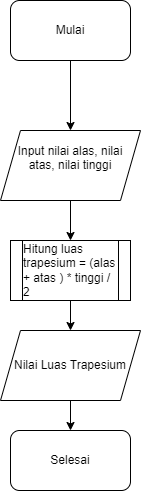

The diagram above was exported from draw.io. Its source (the exported page's mxGraphModel, read from the mxfile embedded in the PNG):
<mxGraphModel dx="521" dy="581" grid="1" gridSize="10" guides="1" tooltips="1" connect="1" arrows="1" fold="1" page="1" pageScale="1" pageWidth="850" pageHeight="1100" math="0" shadow="0">
  <root>
    <mxCell id="0" />
    <mxCell id="1" parent="0" />
    <mxCell id="q7ZamcYymHveTMPjQi1Y-1" value="" style="edgeStyle=orthogonalEdgeStyle;rounded=0;orthogonalLoop=1;jettySize=auto;html=1;" edge="1" parent="1" source="q7ZamcYymHveTMPjQi1Y-2" target="q7ZamcYymHveTMPjQi1Y-4">
      <mxGeometry relative="1" as="geometry" />
    </mxCell>
    <mxCell id="q7ZamcYymHveTMPjQi1Y-2" value="Mulai" style="rounded=1;whiteSpace=wrap;html=1;" vertex="1" parent="1">
      <mxGeometry x="260" y="80" width="120" height="60" as="geometry" />
    </mxCell>
    <mxCell id="q7ZamcYymHveTMPjQi1Y-3" value="" style="edgeStyle=orthogonalEdgeStyle;rounded=0;orthogonalLoop=1;jettySize=auto;html=1;fontColor=#030303;" edge="1" parent="1" source="q7ZamcYymHveTMPjQi1Y-4" target="q7ZamcYymHveTMPjQi1Y-6">
      <mxGeometry relative="1" as="geometry" />
    </mxCell>
    <mxCell id="q7ZamcYymHveTMPjQi1Y-4" value="Input&amp;nbsp;nilai alas,&amp;nbsp;nilai atas,&amp;nbsp;nilai tinggi&lt;br&gt;&amp;nbsp;" style="shape=parallelogram;perimeter=parallelogramPerimeter;whiteSpace=wrap;html=1;fixedSize=1;" vertex="1" parent="1">
      <mxGeometry x="250" y="210" width="140" height="70" as="geometry" />
    </mxCell>
    <mxCell id="q7ZamcYymHveTMPjQi1Y-5" value="" style="edgeStyle=orthogonalEdgeStyle;rounded=0;orthogonalLoop=1;jettySize=auto;html=1;fontColor=#030303;" edge="1" parent="1" source="q7ZamcYymHveTMPjQi1Y-6" target="q7ZamcYymHveTMPjQi1Y-8">
      <mxGeometry relative="1" as="geometry" />
    </mxCell>
    <mxCell id="q7ZamcYymHveTMPjQi1Y-6" value="&lt;div style=&quot;text-align: left;&quot;&gt;&lt;span style=&quot;background-color: initial;&quot;&gt;Hitung luas trapesium = (alas + atas ) * tinggi / 2&lt;/span&gt;&lt;/div&gt;" style="shape=process;whiteSpace=wrap;html=1;backgroundOutline=1;" vertex="1" parent="1">
      <mxGeometry x="260" y="320" width="120" height="60" as="geometry" />
    </mxCell>
    <mxCell id="q7ZamcYymHveTMPjQi1Y-7" value="" style="edgeStyle=orthogonalEdgeStyle;rounded=0;orthogonalLoop=1;jettySize=auto;html=1;fontColor=#030303;" edge="1" parent="1" source="q7ZamcYymHveTMPjQi1Y-8" target="q7ZamcYymHveTMPjQi1Y-9">
      <mxGeometry relative="1" as="geometry" />
    </mxCell>
    <mxCell id="q7ZamcYymHveTMPjQi1Y-8" value="Nilai Luas Trapesium" style="shape=parallelogram;perimeter=parallelogramPerimeter;whiteSpace=wrap;html=1;fixedSize=1;" vertex="1" parent="1">
      <mxGeometry x="250" y="410" width="140" height="70" as="geometry" />
    </mxCell>
    <mxCell id="q7ZamcYymHveTMPjQi1Y-9" value="Selesai" style="rounded=1;whiteSpace=wrap;html=1;" vertex="1" parent="1">
      <mxGeometry x="260" y="510" width="120" height="60" as="geometry" />
    </mxCell>
  </root>
</mxGraphModel>